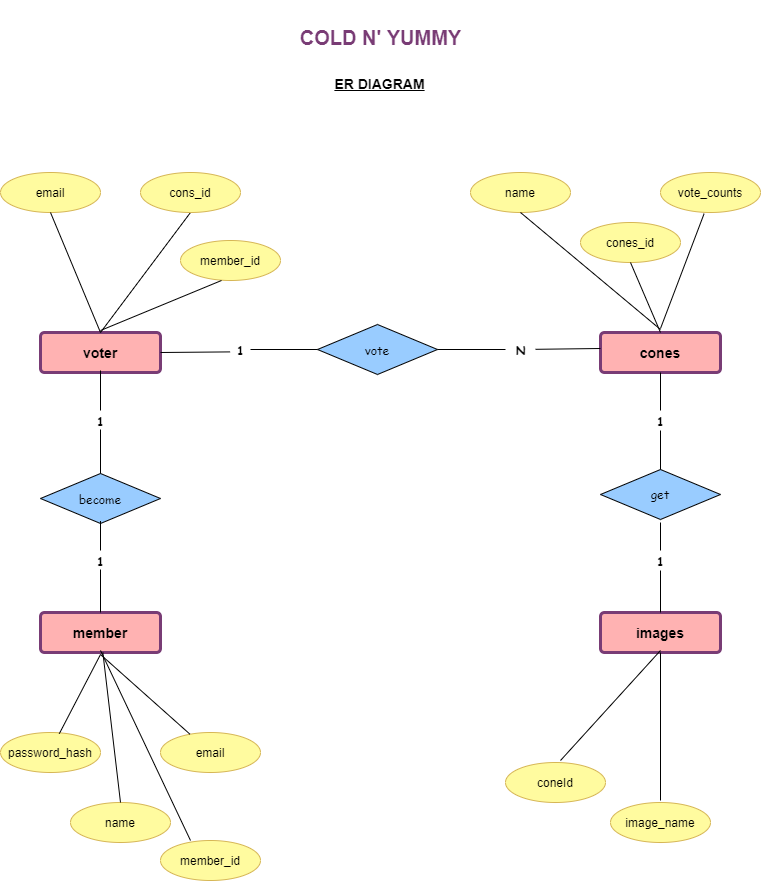

The diagram above was exported from draw.io. Its source (the exported page's mxGraphModel, read from the mxfile embedded in the PNG):
<mxGraphModel dx="1278" dy="647" grid="1" gridSize="10" guides="1" tooltips="1" connect="1" arrows="1" fold="1" page="1" pageScale="1" pageWidth="850" pageHeight="1100" background="none" math="0" shadow="0" extFonts="Permanent Marker^https://fonts.googleapis.com/css?family=Permanent+Marker">
  <root>
    <mxCell id="0" />
    <mxCell id="1" parent="0" />
    <mxCell id="UFVUQabVW-VJRuga_BIC-1" value="&lt;span style=&quot;font-size: 14px&quot;&gt;&lt;b&gt;member&lt;/b&gt;&lt;/span&gt;" style="rounded=1;arcSize=10;whiteSpace=wrap;html=1;align=center;fillColor=#FFB2B2;strokeColor=#793C75;strokeWidth=3;" parent="1" vertex="1">
      <mxGeometry x="80" y="672" width="120" height="40" as="geometry" />
    </mxCell>
    <mxCell id="UFVUQabVW-VJRuga_BIC-7" value="email" style="ellipse;whiteSpace=wrap;html=1;align=center;fillColor=#FFFB9F;strokeColor=#d6b656;" parent="1" vertex="1">
      <mxGeometry x="200" y="792" width="100" height="40" as="geometry" />
    </mxCell>
    <mxCell id="UFVUQabVW-VJRuga_BIC-14" value="name" style="ellipse;whiteSpace=wrap;html=1;align=center;fillColor=#FFFB9F;strokeColor=#d6b656;" parent="1" vertex="1">
      <mxGeometry x="510" y="232" width="100" height="40" as="geometry" />
    </mxCell>
    <mxCell id="UFVUQabVW-VJRuga_BIC-16" value="password_hash" style="ellipse;whiteSpace=wrap;html=1;align=center;fillColor=#FFFB9F;strokeColor=#d6b656;" parent="1" vertex="1">
      <mxGeometry x="40" y="792" width="100" height="40" as="geometry" />
    </mxCell>
    <mxCell id="UFVUQabVW-VJRuga_BIC-18" value="cones_id" style="ellipse;whiteSpace=wrap;html=1;align=center;fillColor=#FFFB9F;strokeColor=#d6b656;" parent="1" vertex="1">
      <mxGeometry x="620" y="282" width="100" height="40" as="geometry" />
    </mxCell>
    <mxCell id="UFVUQabVW-VJRuga_BIC-79" value="&lt;b&gt;ER DIAGRAM&lt;/b&gt;" style="text;html=1;align=center;verticalAlign=bottom;resizable=0;points=[];autosize=1;strokeColor=none;fillColor=none;fontSize=14;fontStyle=4;horizontal=1;spacingTop=0;spacing=12;" parent="1" vertex="1">
      <mxGeometry x="354" y="114" width="130" height="50" as="geometry" />
    </mxCell>
    <mxCell id="UFVUQabVW-VJRuga_BIC-80" value="&lt;h1&gt;&lt;b&gt;&lt;font style=&quot;font-size: 20px&quot; color=&quot;#793c75&quot;&gt;COLD N' YUMMY&lt;/font&gt;&lt;/b&gt;&lt;/h1&gt;" style="text;html=1;align=center;verticalAlign=middle;resizable=0;points=[];autosize=1;strokeColor=none;fillColor=none;fontSize=14;" parent="1" vertex="1">
      <mxGeometry x="330" y="65" width="180" height="60" as="geometry" />
    </mxCell>
    <mxCell id="J6oV1UEFoCCypiBIJk1f-17" value="vote_counts" style="ellipse;whiteSpace=wrap;html=1;align=center;fillColor=#FFFB9F;strokeColor=#d6b656;" parent="1" vertex="1">
      <mxGeometry x="700" y="232" width="100" height="40" as="geometry" />
    </mxCell>
    <mxCell id="J6oV1UEFoCCypiBIJk1f-36" value="&lt;span style=&quot;font-size: 14px&quot;&gt;&lt;b&gt;voter&lt;/b&gt;&lt;/span&gt;" style="rounded=1;arcSize=10;whiteSpace=wrap;html=1;align=center;fillColor=#FFB2B2;strokeColor=#793C75;strokeWidth=3;" parent="1" vertex="1">
      <mxGeometry x="80" y="392" width="120" height="40" as="geometry" />
    </mxCell>
    <mxCell id="J6oV1UEFoCCypiBIJk1f-59" value="email" style="ellipse;whiteSpace=wrap;html=1;align=center;fillColor=#FFFB9F;strokeColor=#d6b656;" parent="1" vertex="1">
      <mxGeometry x="40" y="232" width="100" height="40" as="geometry" />
    </mxCell>
    <mxCell id="J6oV1UEFoCCypiBIJk1f-61" value="" style="endArrow=none;html=1;rounded=0;fontFamily=Comic Sans MS;fontSize=13;fontColor=#000000;jumpSize=6;entryX=0.5;entryY=1;entryDx=0;entryDy=0;exitX=0.5;exitY=0;exitDx=0;exitDy=0;" parent="1" source="J6oV1UEFoCCypiBIJk1f-36" target="J6oV1UEFoCCypiBIJk1f-59" edge="1">
      <mxGeometry relative="1" as="geometry">
        <mxPoint x="402" y="332" as="sourcePoint" />
        <mxPoint x="562" y="332" as="targetPoint" />
      </mxGeometry>
    </mxCell>
    <mxCell id="J6oV1UEFoCCypiBIJk1f-62" value="&lt;span style=&quot;font-size: 14px&quot;&gt;&lt;b&gt;cones&lt;/b&gt;&lt;/span&gt;" style="rounded=1;arcSize=10;whiteSpace=wrap;html=1;align=center;fillColor=#FFB2B2;strokeColor=#793C75;strokeWidth=3;" parent="1" vertex="1">
      <mxGeometry x="640" y="392" width="120" height="40" as="geometry" />
    </mxCell>
    <mxCell id="J6oV1UEFoCCypiBIJk1f-72" value="&lt;font style=&quot;font-size: 12px&quot;&gt;vote&lt;/font&gt;" style="shape=rhombus;perimeter=rhombusPerimeter;html=1;align=center;fontFamily=Comic Sans MS;fontSize=10;fontColor=#000000;strokeWidth=1;labelBackgroundColor=#99CCFF;whiteSpace=wrap;verticalAlign=middle;fillColor=#99CCFF;" parent="1" vertex="1">
      <mxGeometry x="357" y="384" width="120" height="50" as="geometry" />
    </mxCell>
    <mxCell id="J6oV1UEFoCCypiBIJk1f-81" value="" style="endArrow=none;html=1;rounded=0;fontFamily=Comic Sans MS;fontSize=12;fontColor=#000000;jumpSize=6;entryX=0.5;entryY=1;entryDx=0;entryDy=0;" parent="1" target="QLbeIrBbS0jjZihUa4Tc-1" edge="1">
      <mxGeometry relative="1" as="geometry">
        <mxPoint x="140" y="392" as="sourcePoint" />
        <mxPoint x="693" y="651" as="targetPoint" />
      </mxGeometry>
    </mxCell>
    <mxCell id="J6oV1UEFoCCypiBIJk1f-83" value="" style="endArrow=none;html=1;rounded=0;fontFamily=Comic Sans MS;fontSize=12;fontColor=#000000;jumpSize=6;exitX=0;exitY=0.5;exitDx=0;exitDy=0;startArrow=none;" parent="1" target="J6oV1UEFoCCypiBIJk1f-72" edge="1" source="QLbeIrBbS0jjZihUa4Tc-43">
      <mxGeometry relative="1" as="geometry">
        <mxPoint x="640" y="408" as="sourcePoint" />
        <mxPoint x="477" y="412" as="targetPoint" />
      </mxGeometry>
    </mxCell>
    <mxCell id="J6oV1UEFoCCypiBIJk1f-84" value="" style="endArrow=none;html=1;rounded=0;fontFamily=Comic Sans MS;fontSize=12;fontColor=#000000;jumpSize=6;entryX=1;entryY=0.5;entryDx=0;entryDy=0;exitX=-0.02;exitY=0.62;exitDx=0;exitDy=0;startArrow=none;exitPerimeter=0;" parent="1" source="DzG6WdU7j1ynMyULzZFV-19" target="J6oV1UEFoCCypiBIJk1f-36" edge="1">
      <mxGeometry relative="1" as="geometry">
        <mxPoint x="447" y="673" as="sourcePoint" />
        <mxPoint x="388.6791567091052" y="716.3850175700557" as="targetPoint" />
      </mxGeometry>
    </mxCell>
    <mxCell id="J6oV1UEFoCCypiBIJk1f-90" value="name" style="ellipse;whiteSpace=wrap;html=1;align=center;fillColor=#FFFB9F;strokeColor=#d6b656;" parent="1" vertex="1">
      <mxGeometry x="110" y="862" width="100" height="40" as="geometry" />
    </mxCell>
    <mxCell id="QLbeIrBbS0jjZihUa4Tc-1" value="cons_id" style="ellipse;whiteSpace=wrap;html=1;align=center;fillColor=#FFFB9F;strokeColor=#d6b656;" parent="1" vertex="1">
      <mxGeometry x="180" y="232" width="100" height="40" as="geometry" />
    </mxCell>
    <mxCell id="QLbeIrBbS0jjZihUa4Tc-7" value="&lt;span style=&quot;font-size: 14px&quot;&gt;&lt;b&gt;images&lt;/b&gt;&lt;/span&gt;" style="rounded=1;arcSize=10;whiteSpace=wrap;html=1;align=center;fillColor=#FFB2B2;strokeColor=#793C75;strokeWidth=3;" parent="1" vertex="1">
      <mxGeometry x="640" y="672" width="120" height="40" as="geometry" />
    </mxCell>
    <mxCell id="QLbeIrBbS0jjZihUa4Tc-9" value="image_name" style="ellipse;whiteSpace=wrap;html=1;align=center;fillColor=#FFFB9F;strokeColor=#d6b656;" parent="1" vertex="1">
      <mxGeometry x="650" y="862" width="100" height="40" as="geometry" />
    </mxCell>
    <mxCell id="QLbeIrBbS0jjZihUa4Tc-12" value="get" style="shape=rhombus;perimeter=rhombusPerimeter;align=center;fontFamily=Comic Sans MS;fontSize=12;fontColor=#000000;strokeWidth=1;labelBackgroundColor=none;labelBorderColor=none;fillColor=#99CCFF;fontStyle=0" parent="1" vertex="1">
      <mxGeometry x="640" y="529" width="120" height="50" as="geometry" />
    </mxCell>
    <mxCell id="QLbeIrBbS0jjZihUa4Tc-14" value="" style="endArrow=none;html=1;rounded=0;entryX=0.5;entryY=0;entryDx=0;entryDy=0;startArrow=none;" parent="1" target="QLbeIrBbS0jjZihUa4Tc-7" edge="1" source="QLbeIrBbS0jjZihUa4Tc-45">
      <mxGeometry relative="1" as="geometry">
        <mxPoint x="700" y="582" as="sourcePoint" />
        <mxPoint x="700" y="662" as="targetPoint" />
      </mxGeometry>
    </mxCell>
    <mxCell id="QLbeIrBbS0jjZihUa4Tc-29" value="" style="endArrow=none;html=1;rounded=0;entryX=0.5;entryY=0;entryDx=0;entryDy=0;exitX=0.5;exitY=1;exitDx=0;exitDy=0;startArrow=none;" parent="1" source="QLbeIrBbS0jjZihUa4Tc-44" target="QLbeIrBbS0jjZihUa4Tc-12" edge="1">
      <mxGeometry relative="1" as="geometry">
        <mxPoint x="440" y="612" as="sourcePoint" />
        <mxPoint x="440" y="702" as="targetPoint" />
        <Array as="points" />
      </mxGeometry>
    </mxCell>
    <mxCell id="QLbeIrBbS0jjZihUa4Tc-31" value="" style="endArrow=none;html=1;rounded=0;exitX=0.5;exitY=1;exitDx=0;exitDy=0;" parent="1" source="UFVUQabVW-VJRuga_BIC-14" edge="1">
      <mxGeometry relative="1" as="geometry">
        <mxPoint x="590" y="312" as="sourcePoint" />
        <mxPoint x="700" y="389" as="targetPoint" />
      </mxGeometry>
    </mxCell>
    <mxCell id="QLbeIrBbS0jjZihUa4Tc-32" value="" style="endArrow=none;html=1;rounded=0;exitX=0.5;exitY=1;exitDx=0;exitDy=0;" parent="1" source="UFVUQabVW-VJRuga_BIC-18" edge="1">
      <mxGeometry relative="1" as="geometry">
        <mxPoint x="380" y="242" as="sourcePoint" />
        <mxPoint x="700" y="392" as="targetPoint" />
        <Array as="points" />
      </mxGeometry>
    </mxCell>
    <mxCell id="QLbeIrBbS0jjZihUa4Tc-33" value="" style="endArrow=none;html=1;rounded=0;exitX=0.436;exitY=1.03;exitDx=0;exitDy=0;exitPerimeter=0;" parent="1" source="J6oV1UEFoCCypiBIJk1f-17" edge="1">
      <mxGeometry relative="1" as="geometry">
        <mxPoint x="390" y="272" as="sourcePoint" />
        <mxPoint x="700" y="388" as="targetPoint" />
      </mxGeometry>
    </mxCell>
    <mxCell id="QLbeIrBbS0jjZihUa4Tc-34" value="" style="endArrow=none;html=1;rounded=0;entryX=0.588;entryY=0.03;entryDx=0;entryDy=0;entryPerimeter=0;" parent="1" target="UFVUQabVW-VJRuga_BIC-16" edge="1">
      <mxGeometry relative="1" as="geometry">
        <mxPoint x="140" y="714" as="sourcePoint" />
        <mxPoint x="100" y="782" as="targetPoint" />
      </mxGeometry>
    </mxCell>
    <mxCell id="QLbeIrBbS0jjZihUa4Tc-35" value="" style="endArrow=none;html=1;rounded=0;entryX=0.5;entryY=0;entryDx=0;entryDy=0;" parent="1" source="UFVUQabVW-VJRuga_BIC-1" target="J6oV1UEFoCCypiBIJk1f-90" edge="1">
      <mxGeometry relative="1" as="geometry">
        <mxPoint x="140" y="712" as="sourcePoint" />
        <mxPoint x="160" y="852" as="targetPoint" />
      </mxGeometry>
    </mxCell>
    <mxCell id="QLbeIrBbS0jjZihUa4Tc-36" value="" style="endArrow=none;html=1;rounded=0;" parent="1" target="UFVUQabVW-VJRuga_BIC-7" edge="1">
      <mxGeometry relative="1" as="geometry">
        <mxPoint x="140" y="714" as="sourcePoint" />
        <mxPoint x="380" y="812" as="targetPoint" />
      </mxGeometry>
    </mxCell>
    <mxCell id="QLbeIrBbS0jjZihUa4Tc-38" value="" style="endArrow=none;html=1;rounded=0;exitX=0.5;exitY=1;exitDx=0;exitDy=0;" parent="1" source="QLbeIrBbS0jjZihUa4Tc-7" edge="1">
      <mxGeometry relative="1" as="geometry">
        <mxPoint x="360" y="680" as="sourcePoint" />
        <mxPoint x="700" y="860" as="targetPoint" />
      </mxGeometry>
    </mxCell>
    <mxCell id="QLbeIrBbS0jjZihUa4Tc-40" value="member_id" style="ellipse;whiteSpace=wrap;html=1;align=center;fillColor=#FFFB9F;strokeColor=#d6b656;" parent="1" vertex="1">
      <mxGeometry x="200" y="900" width="100" height="40" as="geometry" />
    </mxCell>
    <mxCell id="QLbeIrBbS0jjZihUa4Tc-42" value="" style="endArrow=none;html=1;rounded=0;" parent="1" edge="1">
      <mxGeometry relative="1" as="geometry">
        <mxPoint x="140" y="710" as="sourcePoint" />
        <mxPoint x="230" y="900" as="targetPoint" />
      </mxGeometry>
    </mxCell>
    <mxCell id="DzG6WdU7j1ynMyULzZFV-1" value="" style="endArrow=none;html=1;rounded=0;exitX=0.5;exitY=0;exitDx=0;exitDy=0;entryX=0.5;entryY=0.95;entryDx=0;entryDy=0;entryPerimeter=0;startArrow=none;" edge="1" parent="1" source="DzG6WdU7j1ynMyULzZFV-2" target="J6oV1UEFoCCypiBIJk1f-36">
      <mxGeometry relative="1" as="geometry">
        <mxPoint x="340" y="330" as="sourcePoint" />
        <mxPoint x="140" y="440" as="targetPoint" />
      </mxGeometry>
    </mxCell>
    <mxCell id="DzG6WdU7j1ynMyULzZFV-4" value="member_id" style="ellipse;whiteSpace=wrap;html=1;align=center;fillColor=#FFFB9F;strokeColor=#d6b656;" vertex="1" parent="1">
      <mxGeometry x="220" y="300" width="100" height="40" as="geometry" />
    </mxCell>
    <mxCell id="DzG6WdU7j1ynMyULzZFV-6" value="" style="endArrow=none;html=1;rounded=0;" edge="1" parent="1">
      <mxGeometry relative="1" as="geometry">
        <mxPoint x="140" y="390" as="sourcePoint" />
        <mxPoint x="261" y="340" as="targetPoint" />
      </mxGeometry>
    </mxCell>
    <mxCell id="DzG6WdU7j1ynMyULzZFV-7" value="&lt;span style=&quot;font-size: 12px&quot;&gt;become&lt;/span&gt;" style="shape=rhombus;perimeter=rhombusPerimeter;html=1;align=center;fontFamily=Comic Sans MS;fontSize=10;fontColor=#000000;strokeWidth=1;labelBackgroundColor=#99CCFF;whiteSpace=wrap;verticalAlign=middle;fillColor=#99CCFF;" vertex="1" parent="1">
      <mxGeometry x="80" y="533" width="120" height="50" as="geometry" />
    </mxCell>
    <mxCell id="DzG6WdU7j1ynMyULzZFV-9" value="" style="endArrow=none;html=1;rounded=0;exitX=0.5;exitY=0;exitDx=0;exitDy=0;entryX=0.5;entryY=0.95;entryDx=0;entryDy=0;entryPerimeter=0;startArrow=none;" edge="1" parent="1" source="DzG6WdU7j1ynMyULzZFV-3" target="DzG6WdU7j1ynMyULzZFV-7">
      <mxGeometry relative="1" as="geometry">
        <mxPoint x="140" y="672" as="sourcePoint" />
        <mxPoint x="140" y="430" as="targetPoint" />
      </mxGeometry>
    </mxCell>
    <mxCell id="DzG6WdU7j1ynMyULzZFV-2" value="&lt;b&gt;1&lt;/b&gt;" style="text;html=1;resizable=0;autosize=1;align=center;verticalAlign=middle;points=[];fillColor=none;strokeColor=none;rounded=0;labelBackgroundColor=none;labelBorderColor=none;fontFamily=Comic Sans MS;fontSize=12;fontColor=#000000;" vertex="1" parent="1">
      <mxGeometry x="130" y="470" width="20" height="20" as="geometry" />
    </mxCell>
    <mxCell id="DzG6WdU7j1ynMyULzZFV-10" value="" style="endArrow=none;html=1;rounded=0;exitX=0.5;exitY=0;exitDx=0;exitDy=0;entryX=0.5;entryY=0.95;entryDx=0;entryDy=0;entryPerimeter=0;startArrow=none;" edge="1" parent="1" source="DzG6WdU7j1ynMyULzZFV-7" target="DzG6WdU7j1ynMyULzZFV-2">
      <mxGeometry relative="1" as="geometry">
        <mxPoint x="140" y="533" as="sourcePoint" />
        <mxPoint x="140" y="430" as="targetPoint" />
      </mxGeometry>
    </mxCell>
    <mxCell id="DzG6WdU7j1ynMyULzZFV-3" value="&lt;b&gt;1&lt;/b&gt;" style="text;html=1;resizable=0;autosize=1;align=center;verticalAlign=middle;points=[];fillColor=none;strokeColor=none;rounded=0;labelBackgroundColor=none;labelBorderColor=none;fontFamily=Comic Sans MS;fontSize=12;fontColor=#000000;" vertex="1" parent="1">
      <mxGeometry x="130" y="610" width="20" height="20" as="geometry" />
    </mxCell>
    <mxCell id="DzG6WdU7j1ynMyULzZFV-11" value="" style="endArrow=none;html=1;rounded=0;exitX=0.5;exitY=0;exitDx=0;exitDy=0;entryX=0.5;entryY=0.95;entryDx=0;entryDy=0;entryPerimeter=0;" edge="1" parent="1" source="UFVUQabVW-VJRuga_BIC-1" target="DzG6WdU7j1ynMyULzZFV-3">
      <mxGeometry relative="1" as="geometry">
        <mxPoint x="140" y="672" as="sourcePoint" />
        <mxPoint x="140" y="580.5" as="targetPoint" />
      </mxGeometry>
    </mxCell>
    <mxCell id="QLbeIrBbS0jjZihUa4Tc-43" value="&lt;b&gt;N&lt;/b&gt;" style="text;html=1;resizable=0;autosize=1;align=center;verticalAlign=middle;points=[];fillColor=none;strokeColor=none;rounded=0;labelBackgroundColor=none;labelBorderColor=none;fontFamily=Comic Sans MS;fontSize=12;fontColor=#000000;" parent="1" vertex="1">
      <mxGeometry x="545" y="399" width="30" height="20" as="geometry" />
    </mxCell>
    <mxCell id="DzG6WdU7j1ynMyULzZFV-15" value="" style="endArrow=none;html=1;rounded=0;fontFamily=Comic Sans MS;fontSize=12;fontColor=#000000;jumpSize=6;exitX=0;exitY=0.5;exitDx=0;exitDy=0;" edge="1" parent="1" target="QLbeIrBbS0jjZihUa4Tc-43">
      <mxGeometry relative="1" as="geometry">
        <mxPoint x="640" y="408" as="sourcePoint" />
        <mxPoint x="476.36113575865124" y="408.7338065661047" as="targetPoint" />
      </mxGeometry>
    </mxCell>
    <mxCell id="QLbeIrBbS0jjZihUa4Tc-44" value="&lt;b&gt;1&lt;/b&gt;" style="text;html=1;resizable=0;autosize=1;align=center;verticalAlign=middle;points=[];fillColor=none;strokeColor=none;rounded=0;labelBackgroundColor=none;labelBorderColor=none;fontFamily=Comic Sans MS;fontSize=12;fontColor=#000000;" parent="1" vertex="1">
      <mxGeometry x="690" y="470" width="20" height="20" as="geometry" />
    </mxCell>
    <mxCell id="DzG6WdU7j1ynMyULzZFV-16" value="" style="endArrow=none;html=1;rounded=0;entryX=0.5;entryY=0;entryDx=0;entryDy=0;exitX=0.5;exitY=1;exitDx=0;exitDy=0;" edge="1" parent="1" source="J6oV1UEFoCCypiBIJk1f-62" target="QLbeIrBbS0jjZihUa4Tc-44">
      <mxGeometry relative="1" as="geometry">
        <mxPoint x="700" y="432" as="sourcePoint" />
        <mxPoint x="700" y="529" as="targetPoint" />
        <Array as="points" />
      </mxGeometry>
    </mxCell>
    <mxCell id="QLbeIrBbS0jjZihUa4Tc-45" value="&lt;b&gt;1&lt;/b&gt;" style="text;html=1;resizable=0;autosize=1;align=center;verticalAlign=middle;points=[];fillColor=none;strokeColor=none;rounded=0;labelBackgroundColor=none;labelBorderColor=none;fontFamily=Comic Sans MS;fontSize=12;fontColor=#000000;" parent="1" vertex="1">
      <mxGeometry x="690" y="610" width="20" height="20" as="geometry" />
    </mxCell>
    <mxCell id="DzG6WdU7j1ynMyULzZFV-17" value="" style="endArrow=none;html=1;rounded=0;entryX=0.5;entryY=0;entryDx=0;entryDy=0;" edge="1" parent="1" target="QLbeIrBbS0jjZihUa4Tc-45">
      <mxGeometry relative="1" as="geometry">
        <mxPoint x="700" y="582" as="sourcePoint" />
        <mxPoint x="700" y="672" as="targetPoint" />
      </mxGeometry>
    </mxCell>
    <mxCell id="DzG6WdU7j1ynMyULzZFV-19" value="&lt;b&gt;1&lt;/b&gt;" style="text;html=1;resizable=0;autosize=1;align=center;verticalAlign=middle;points=[];fillColor=none;strokeColor=none;rounded=0;labelBackgroundColor=none;labelBorderColor=none;fontFamily=Comic Sans MS;fontSize=12;fontColor=#000000;" vertex="1" parent="1">
      <mxGeometry x="270" y="399" width="20" height="20" as="geometry" />
    </mxCell>
    <mxCell id="DzG6WdU7j1ynMyULzZFV-20" value="" style="endArrow=none;html=1;rounded=0;fontFamily=Comic Sans MS;fontSize=12;fontColor=#000000;jumpSize=6;exitX=0;exitY=0.5;exitDx=0;exitDy=0;" edge="1" parent="1" source="J6oV1UEFoCCypiBIJk1f-72">
      <mxGeometry relative="1" as="geometry">
        <mxPoint x="357" y="409" as="sourcePoint" />
        <mxPoint x="290" y="409" as="targetPoint" />
      </mxGeometry>
    </mxCell>
    <mxCell id="DzG6WdU7j1ynMyULzZFV-21" value="coneId" style="ellipse;whiteSpace=wrap;html=1;align=center;fillColor=#FFFB9F;strokeColor=#d6b656;" vertex="1" parent="1">
      <mxGeometry x="545" y="822" width="100" height="40" as="geometry" />
    </mxCell>
    <mxCell id="DzG6WdU7j1ynMyULzZFV-23" value="" style="endArrow=none;html=1;rounded=0;" edge="1" parent="1">
      <mxGeometry relative="1" as="geometry">
        <mxPoint x="700" y="710" as="sourcePoint" />
        <mxPoint x="600" y="820" as="targetPoint" />
      </mxGeometry>
    </mxCell>
  </root>
</mxGraphModel>